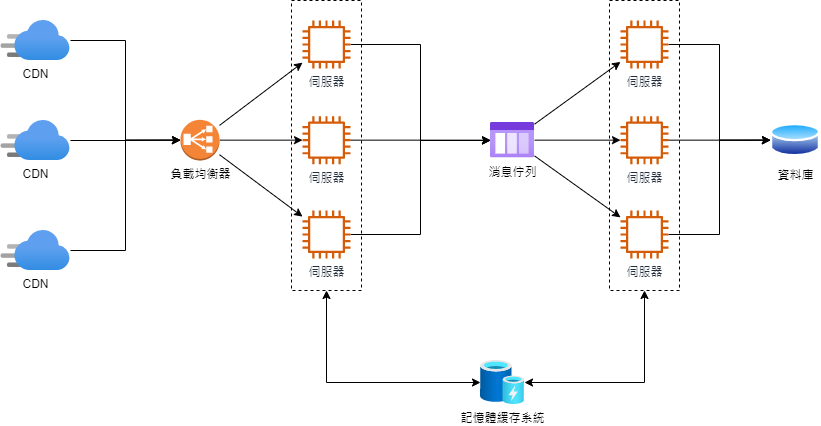

The diagram above was exported from draw.io. Its source (the exported page's mxGraphModel, read from the mxfile embedded in the PNG):
<mxGraphModel dx="2062" dy="2052" grid="1" gridSize="10" guides="1" tooltips="1" connect="1" arrows="1" fold="1" page="1" pageScale="1" pageWidth="1169" pageHeight="827" math="0" shadow="0">
  <root>
    <mxCell id="0" />
    <mxCell id="1" parent="0" />
    <mxCell id="JqeFCZt-a2DChT1DkuI_-10" style="edgeStyle=orthogonalEdgeStyle;rounded=0;orthogonalLoop=1;jettySize=auto;html=1;entryX=0;entryY=0.5;entryDx=0;entryDy=0;entryPerimeter=0;" parent="1" source="JqeFCZt-a2DChT1DkuI_-1" target="JqeFCZt-a2DChT1DkuI_-4" edge="1">
      <mxGeometry relative="1" as="geometry" />
    </mxCell>
    <mxCell id="JqeFCZt-a2DChT1DkuI_-1" value="CDN" style="aspect=fixed;html=1;points=[];align=center;image;fontSize=12;image=img/lib/azure2/app_services/CDN_Profiles.svg;flipV=0;" parent="1" vertex="1">
      <mxGeometry x="40" y="-720" width="70" height="40" as="geometry" />
    </mxCell>
    <mxCell id="JqeFCZt-a2DChT1DkuI_-11" style="edgeStyle=orthogonalEdgeStyle;rounded=0;orthogonalLoop=1;jettySize=auto;html=1;" parent="1" source="JqeFCZt-a2DChT1DkuI_-2" target="JqeFCZt-a2DChT1DkuI_-4" edge="1">
      <mxGeometry relative="1" as="geometry" />
    </mxCell>
    <mxCell id="JqeFCZt-a2DChT1DkuI_-2" value="CDN" style="aspect=fixed;html=1;points=[];align=center;image;fontSize=12;image=img/lib/azure2/app_services/CDN_Profiles.svg;flipV=0;" parent="1" vertex="1">
      <mxGeometry x="40" y="-620" width="70" height="40" as="geometry" />
    </mxCell>
    <mxCell id="JqeFCZt-a2DChT1DkuI_-12" style="edgeStyle=orthogonalEdgeStyle;rounded=0;orthogonalLoop=1;jettySize=auto;html=1;entryX=0;entryY=0.5;entryDx=0;entryDy=0;entryPerimeter=0;" parent="1" source="JqeFCZt-a2DChT1DkuI_-3" target="JqeFCZt-a2DChT1DkuI_-4" edge="1">
      <mxGeometry relative="1" as="geometry" />
    </mxCell>
    <mxCell id="JqeFCZt-a2DChT1DkuI_-3" value="CDN" style="aspect=fixed;html=1;points=[];align=center;image;fontSize=12;image=img/lib/azure2/app_services/CDN_Profiles.svg;flipV=0;" parent="1" vertex="1">
      <mxGeometry x="40" y="-510" width="70" height="40" as="geometry" />
    </mxCell>
    <mxCell id="JqeFCZt-a2DChT1DkuI_-15" style="rounded=0;orthogonalLoop=1;jettySize=auto;html=1;" parent="1" source="JqeFCZt-a2DChT1DkuI_-4" target="JqeFCZt-a2DChT1DkuI_-6" edge="1">
      <mxGeometry relative="1" as="geometry" />
    </mxCell>
    <mxCell id="JqeFCZt-a2DChT1DkuI_-16" style="edgeStyle=none;rounded=0;orthogonalLoop=1;jettySize=auto;html=1;" parent="1" source="JqeFCZt-a2DChT1DkuI_-4" target="JqeFCZt-a2DChT1DkuI_-13" edge="1">
      <mxGeometry relative="1" as="geometry" />
    </mxCell>
    <mxCell id="JqeFCZt-a2DChT1DkuI_-17" style="edgeStyle=none;rounded=0;orthogonalLoop=1;jettySize=auto;html=1;" parent="1" source="JqeFCZt-a2DChT1DkuI_-4" target="JqeFCZt-a2DChT1DkuI_-14" edge="1">
      <mxGeometry relative="1" as="geometry" />
    </mxCell>
    <mxCell id="JqeFCZt-a2DChT1DkuI_-4" value="負載均衡器" style="outlineConnect=0;dashed=0;verticalLabelPosition=bottom;verticalAlign=top;align=center;html=1;shape=mxgraph.aws3.classic_load_balancer;fillColor=#F58536;gradientColor=none;" parent="1" vertex="1">
      <mxGeometry x="220" y="-620.7" width="39" height="40.7" as="geometry" />
    </mxCell>
    <mxCell id="JqeFCZt-a2DChT1DkuI_-5" value="資料庫" style="aspect=fixed;perimeter=ellipsePerimeter;html=1;align=center;shadow=0;dashed=0;spacingTop=3;image;image=img/lib/active_directory/database.svg;" parent="1" vertex="1">
      <mxGeometry x="810" y="-618.85" width="50" height="37" as="geometry" />
    </mxCell>
    <mxCell id="JqeFCZt-a2DChT1DkuI_-18" style="edgeStyle=orthogonalEdgeStyle;rounded=0;orthogonalLoop=1;jettySize=auto;html=1;" parent="1" source="JqeFCZt-a2DChT1DkuI_-6" edge="1">
      <mxGeometry relative="1" as="geometry">
        <mxPoint x="530" y="-600" as="targetPoint" />
        <Array as="points">
          <mxPoint x="460" y="-696" />
          <mxPoint x="460" y="-600" />
        </Array>
      </mxGeometry>
    </mxCell>
    <mxCell id="JqeFCZt-a2DChT1DkuI_-6" value="伺服器" style="sketch=0;outlineConnect=0;fontColor=#232F3E;gradientColor=none;fillColor=#D45B07;strokeColor=none;dashed=0;verticalLabelPosition=bottom;verticalAlign=top;align=center;html=1;fontSize=12;fontStyle=0;aspect=fixed;pointerEvents=1;shape=mxgraph.aws4.instance2;flipV=0;flipH=1;" parent="1" vertex="1">
      <mxGeometry x="342" y="-720" width="48" height="48" as="geometry" />
    </mxCell>
    <mxCell id="JqeFCZt-a2DChT1DkuI_-26" style="rounded=0;orthogonalLoop=1;jettySize=auto;html=1;" parent="1" source="JqeFCZt-a2DChT1DkuI_-8" target="JqeFCZt-a2DChT1DkuI_-22" edge="1">
      <mxGeometry relative="1" as="geometry" />
    </mxCell>
    <mxCell id="JqeFCZt-a2DChT1DkuI_-27" style="edgeStyle=none;rounded=0;orthogonalLoop=1;jettySize=auto;html=1;" parent="1" source="JqeFCZt-a2DChT1DkuI_-8" target="JqeFCZt-a2DChT1DkuI_-23" edge="1">
      <mxGeometry relative="1" as="geometry" />
    </mxCell>
    <mxCell id="JqeFCZt-a2DChT1DkuI_-28" style="edgeStyle=none;rounded=0;orthogonalLoop=1;jettySize=auto;html=1;" parent="1" source="JqeFCZt-a2DChT1DkuI_-8" target="JqeFCZt-a2DChT1DkuI_-24" edge="1">
      <mxGeometry relative="1" as="geometry" />
    </mxCell>
    <mxCell id="JqeFCZt-a2DChT1DkuI_-8" value="消息佇列" style="aspect=fixed;html=1;points=[];align=center;image;fontSize=12;image=img/lib/azure2/general/Storage_Queue.svg;" parent="1" vertex="1">
      <mxGeometry x="530" y="-618.22" width="44" height="35.75" as="geometry" />
    </mxCell>
    <mxCell id="JqeFCZt-a2DChT1DkuI_-35" style="edgeStyle=orthogonalEdgeStyle;rounded=0;orthogonalLoop=1;jettySize=auto;html=1;entryX=0.5;entryY=1;entryDx=0;entryDy=0;startArrow=classic;startFill=1;" parent="1" source="JqeFCZt-a2DChT1DkuI_-9" target="JqeFCZt-a2DChT1DkuI_-32" edge="1">
      <mxGeometry relative="1" as="geometry" />
    </mxCell>
    <mxCell id="JqeFCZt-a2DChT1DkuI_-36" style="edgeStyle=orthogonalEdgeStyle;rounded=0;orthogonalLoop=1;jettySize=auto;html=1;startArrow=classic;startFill=1;" parent="1" source="JqeFCZt-a2DChT1DkuI_-9" target="JqeFCZt-a2DChT1DkuI_-34" edge="1">
      <mxGeometry relative="1" as="geometry" />
    </mxCell>
    <mxCell id="JqeFCZt-a2DChT1DkuI_-9" value="記憶體緩存系統" style="aspect=fixed;html=1;points=[];align=center;image;fontSize=12;image=img/lib/azure2/general/Cache.svg;" parent="1" vertex="1">
      <mxGeometry x="520" y="-380" width="44" height="44" as="geometry" />
    </mxCell>
    <mxCell id="JqeFCZt-a2DChT1DkuI_-19" style="edgeStyle=orthogonalEdgeStyle;rounded=0;orthogonalLoop=1;jettySize=auto;html=1;" parent="1" source="JqeFCZt-a2DChT1DkuI_-13" target="JqeFCZt-a2DChT1DkuI_-8" edge="1">
      <mxGeometry relative="1" as="geometry" />
    </mxCell>
    <mxCell id="JqeFCZt-a2DChT1DkuI_-13" value="伺服器" style="sketch=0;outlineConnect=0;fontColor=#232F3E;gradientColor=none;fillColor=#D45B07;strokeColor=none;dashed=0;verticalLabelPosition=bottom;verticalAlign=top;align=center;html=1;fontSize=12;fontStyle=0;aspect=fixed;pointerEvents=1;shape=mxgraph.aws4.instance2;flipV=0;flipH=1;" parent="1" vertex="1">
      <mxGeometry x="342" y="-624.35" width="48" height="48" as="geometry" />
    </mxCell>
    <mxCell id="JqeFCZt-a2DChT1DkuI_-21" style="edgeStyle=orthogonalEdgeStyle;rounded=0;orthogonalLoop=1;jettySize=auto;html=1;" parent="1" source="JqeFCZt-a2DChT1DkuI_-14" target="JqeFCZt-a2DChT1DkuI_-8" edge="1">
      <mxGeometry relative="1" as="geometry">
        <Array as="points">
          <mxPoint x="460" y="-506" />
          <mxPoint x="460" y="-600" />
        </Array>
      </mxGeometry>
    </mxCell>
    <mxCell id="JqeFCZt-a2DChT1DkuI_-14" value="伺服器" style="sketch=0;outlineConnect=0;fontColor=#232F3E;gradientColor=none;fillColor=#D45B07;strokeColor=none;dashed=0;verticalLabelPosition=bottom;verticalAlign=top;align=center;html=1;fontSize=12;fontStyle=0;aspect=fixed;pointerEvents=1;shape=mxgraph.aws4.instance2;flipV=0;flipH=1;" parent="1" vertex="1">
      <mxGeometry x="342" y="-530" width="48" height="48" as="geometry" />
    </mxCell>
    <mxCell id="JqeFCZt-a2DChT1DkuI_-29" style="edgeStyle=orthogonalEdgeStyle;rounded=0;orthogonalLoop=1;jettySize=auto;html=1;entryX=0;entryY=0.5;entryDx=0;entryDy=0;" parent="1" source="JqeFCZt-a2DChT1DkuI_-22" target="JqeFCZt-a2DChT1DkuI_-5" edge="1">
      <mxGeometry relative="1" as="geometry" />
    </mxCell>
    <mxCell id="JqeFCZt-a2DChT1DkuI_-22" value="伺服器" style="sketch=0;outlineConnect=0;fontColor=#232F3E;gradientColor=none;fillColor=#D45B07;strokeColor=none;dashed=0;verticalLabelPosition=bottom;verticalAlign=top;align=center;html=1;fontSize=12;fontStyle=0;aspect=fixed;pointerEvents=1;shape=mxgraph.aws4.instance2;flipV=0;flipH=1;" parent="1" vertex="1">
      <mxGeometry x="660" y="-720" width="48" height="48" as="geometry" />
    </mxCell>
    <mxCell id="JqeFCZt-a2DChT1DkuI_-30" style="edgeStyle=orthogonalEdgeStyle;rounded=0;orthogonalLoop=1;jettySize=auto;html=1;entryX=0;entryY=0.5;entryDx=0;entryDy=0;" parent="1" source="JqeFCZt-a2DChT1DkuI_-23" target="JqeFCZt-a2DChT1DkuI_-5" edge="1">
      <mxGeometry relative="1" as="geometry" />
    </mxCell>
    <mxCell id="JqeFCZt-a2DChT1DkuI_-23" value="伺服器" style="sketch=0;outlineConnect=0;fontColor=#232F3E;gradientColor=none;fillColor=#D45B07;strokeColor=none;dashed=0;verticalLabelPosition=bottom;verticalAlign=top;align=center;html=1;fontSize=12;fontStyle=0;aspect=fixed;pointerEvents=1;shape=mxgraph.aws4.instance2;flipV=0;flipH=1;" parent="1" vertex="1">
      <mxGeometry x="660" y="-624.35" width="48" height="48" as="geometry" />
    </mxCell>
    <mxCell id="JqeFCZt-a2DChT1DkuI_-31" style="edgeStyle=orthogonalEdgeStyle;rounded=0;orthogonalLoop=1;jettySize=auto;html=1;entryX=0;entryY=0.5;entryDx=0;entryDy=0;" parent="1" source="JqeFCZt-a2DChT1DkuI_-24" target="JqeFCZt-a2DChT1DkuI_-5" edge="1">
      <mxGeometry relative="1" as="geometry" />
    </mxCell>
    <mxCell id="JqeFCZt-a2DChT1DkuI_-32" value="" style="rounded=0;whiteSpace=wrap;html=1;fillColor=none;dashed=1;" parent="1" vertex="1">
      <mxGeometry x="331" y="-740" width="70" height="290" as="geometry" />
    </mxCell>
    <mxCell id="JqeFCZt-a2DChT1DkuI_-24" value="伺服器" style="sketch=0;outlineConnect=0;fontColor=#232F3E;gradientColor=none;fillColor=#D45B07;strokeColor=none;dashed=0;verticalLabelPosition=bottom;verticalAlign=top;align=center;html=1;fontSize=12;fontStyle=0;aspect=fixed;pointerEvents=1;shape=mxgraph.aws4.instance2;flipV=0;flipH=1;" parent="1" vertex="1">
      <mxGeometry x="660" y="-530" width="48" height="48" as="geometry" />
    </mxCell>
    <mxCell id="JqeFCZt-a2DChT1DkuI_-34" value="" style="rounded=0;whiteSpace=wrap;html=1;fillColor=none;dashed=1;" parent="1" vertex="1">
      <mxGeometry x="649" y="-740" width="70" height="290" as="geometry" />
    </mxCell>
  </root>
</mxGraphModel>